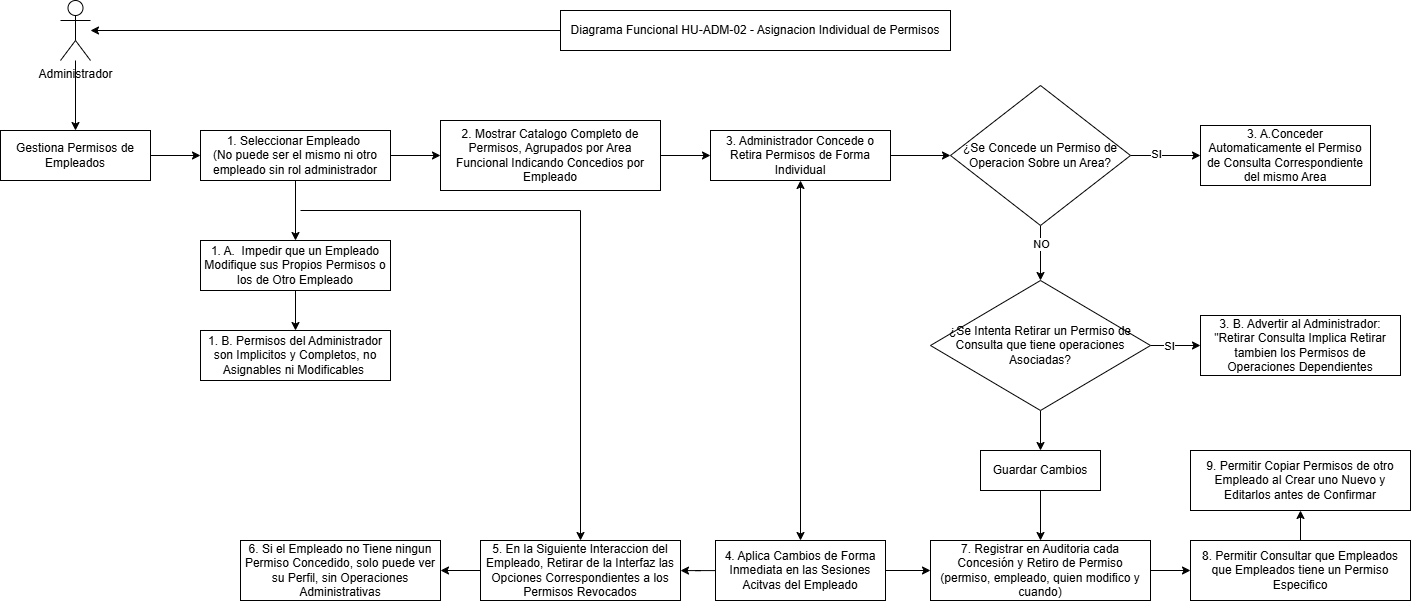

The diagram above was exported from draw.io. Its source (the exported page's mxGraphModel, read from the mxfile embedded in the PNG):
<mxGraphModel dx="1864" dy="953" grid="1" gridSize="10" guides="1" tooltips="1" connect="1" arrows="1" fold="1" page="1" pageScale="1" pageWidth="827" pageHeight="1169" math="0" shadow="0">
  <root>
    <mxCell id="0" />
    <mxCell id="1" parent="0" />
    <mxCell id="Zh055NM5zqCRjDrQjdt_-3" edge="1" parent="1" source="Zh055NM5zqCRjDrQjdt_-1" style="edgeStyle=orthogonalEdgeStyle;rounded=0;orthogonalLoop=1;jettySize=auto;html=1;exitX=0;exitY=0.5;exitDx=0;exitDy=0;" target="Zh055NM5zqCRjDrQjdt_-2">
      <mxGeometry relative="1" as="geometry" />
    </mxCell>
    <mxCell id="Zh055NM5zqCRjDrQjdt_-1" parent="1" style="rounded=0;whiteSpace=wrap;html=1;" value="&lt;font face=&quot;Helvetica&quot;&gt;Diagrama Funcional&amp;nbsp;&lt;span id=&quot;docs-internal-guid-7948ac27-7fff-98e4-9550-cf2dd6ad2b58&quot;&gt;&lt;span style=&quot;background-color: transparent; font-variant-numeric: normal; font-variant-east-asian: normal; font-variant-alternates: normal; font-variant-position: normal; font-variant-emoji: normal; vertical-align: baseline; white-space-collapse: preserve;&quot;&gt;&lt;font style=&quot;color: rgb(0, 0, 0); font-size: 12px;&quot;&gt;HU-ADM-02 - Asignacion Individual de Permisos&lt;/font&gt;&lt;/span&gt;&lt;/span&gt;&lt;/font&gt;" vertex="1">
      <mxGeometry height="40" width="390" x="700" y="40" as="geometry" />
    </mxCell>
    <mxCell id="Zh055NM5zqCRjDrQjdt_-4" edge="1" parent="1" source="Zh055NM5zqCRjDrQjdt_-2" style="edgeStyle=orthogonalEdgeStyle;rounded=0;orthogonalLoop=1;jettySize=auto;html=1;entryX=0.5;entryY=0;entryDx=0;entryDy=0;" target="Zh055NM5zqCRjDrQjdt_-5">
      <mxGeometry relative="1" as="geometry">
        <mxPoint x="215" y="160" as="targetPoint" />
      </mxGeometry>
    </mxCell>
    <mxCell id="Zh055NM5zqCRjDrQjdt_-2" parent="1" style="shape=umlActor;verticalLabelPosition=bottom;verticalAlign=top;html=1;outlineConnect=0;" value="Administrador" vertex="1">
      <mxGeometry height="60" width="30" x="200" y="30" as="geometry" />
    </mxCell>
    <mxCell id="Zh055NM5zqCRjDrQjdt_-7" edge="1" parent="1" source="Zh055NM5zqCRjDrQjdt_-5" style="edgeStyle=orthogonalEdgeStyle;rounded=0;orthogonalLoop=1;jettySize=auto;html=1;" target="Zh055NM5zqCRjDrQjdt_-6" value="">
      <mxGeometry relative="1" as="geometry" />
    </mxCell>
    <mxCell id="Zh055NM5zqCRjDrQjdt_-5" parent="1" style="rounded=0;whiteSpace=wrap;html=1;" value="Gestiona Permisos de Empleados" vertex="1">
      <mxGeometry height="50" width="150" x="140" y="160" as="geometry" />
    </mxCell>
    <mxCell id="Zh055NM5zqCRjDrQjdt_-9" edge="1" parent="1" source="Zh055NM5zqCRjDrQjdt_-6" style="edgeStyle=orthogonalEdgeStyle;rounded=0;orthogonalLoop=1;jettySize=auto;html=1;" target="Zh055NM5zqCRjDrQjdt_-8" value="">
      <mxGeometry relative="1" as="geometry" />
    </mxCell>
    <mxCell id="Zh055NM5zqCRjDrQjdt_-40" edge="1" parent="1" source="Zh055NM5zqCRjDrQjdt_-6" style="edgeStyle=orthogonalEdgeStyle;rounded=0;orthogonalLoop=1;jettySize=auto;html=1;" target="Zh055NM5zqCRjDrQjdt_-39" value="">
      <mxGeometry relative="1" as="geometry" />
    </mxCell>
    <mxCell id="Zh055NM5zqCRjDrQjdt_-6" parent="1" style="rounded=0;whiteSpace=wrap;html=1;" value="1. Seleccionar Empleado&amp;nbsp;&lt;div&gt;(No puede ser el mismo ni otro empleado sin rol administrador&lt;/div&gt;" vertex="1">
      <mxGeometry height="50" width="190" x="340" y="160" as="geometry" />
    </mxCell>
    <mxCell id="Zh055NM5zqCRjDrQjdt_-11" edge="1" parent="1" source="Zh055NM5zqCRjDrQjdt_-8" style="edgeStyle=orthogonalEdgeStyle;rounded=0;orthogonalLoop=1;jettySize=auto;html=1;" target="Zh055NM5zqCRjDrQjdt_-10" value="">
      <mxGeometry relative="1" as="geometry" />
    </mxCell>
    <mxCell id="Zh055NM5zqCRjDrQjdt_-8" parent="1" style="rounded=0;whiteSpace=wrap;html=1;" value="2. Mostrar Catalogo Completo de Permisos, Agrupados por Area Funcional Indicando Concedios por Empleado" vertex="1">
      <mxGeometry height="70" width="220" x="580" y="150" as="geometry" />
    </mxCell>
    <mxCell id="Zh055NM5zqCRjDrQjdt_-13" edge="1" parent="1" source="Zh055NM5zqCRjDrQjdt_-10" style="edgeStyle=orthogonalEdgeStyle;rounded=0;orthogonalLoop=1;jettySize=auto;html=1;" target="Zh055NM5zqCRjDrQjdt_-12" value="">
      <mxGeometry relative="1" as="geometry" />
    </mxCell>
    <mxCell id="Zh055NM5zqCRjDrQjdt_-10" parent="1" style="rounded=0;whiteSpace=wrap;html=1;" value="3. Administrador Concede o Retira Permisos de Forma Individual" vertex="1">
      <mxGeometry height="50" width="180" x="850" y="160" as="geometry" />
    </mxCell>
    <mxCell id="Zh055NM5zqCRjDrQjdt_-15" edge="1" parent="1" source="Zh055NM5zqCRjDrQjdt_-12" style="edgeStyle=orthogonalEdgeStyle;rounded=0;orthogonalLoop=1;jettySize=auto;html=1;" target="Zh055NM5zqCRjDrQjdt_-14" value="">
      <mxGeometry relative="1" as="geometry" />
    </mxCell>
    <mxCell id="Zh055NM5zqCRjDrQjdt_-16" connectable="0" parent="Zh055NM5zqCRjDrQjdt_-15" style="edgeLabel;html=1;align=center;verticalAlign=middle;resizable=0;points=[];" value="SI" vertex="1">
      <mxGeometry relative="1" x="-0.2667" y="2" as="geometry">
        <mxPoint as="offset" />
      </mxGeometry>
    </mxCell>
    <mxCell id="Zh055NM5zqCRjDrQjdt_-20" edge="1" parent="1" source="Zh055NM5zqCRjDrQjdt_-12" style="edgeStyle=orthogonalEdgeStyle;rounded=0;orthogonalLoop=1;jettySize=auto;html=1;" target="Zh055NM5zqCRjDrQjdt_-19" value="">
      <mxGeometry relative="1" as="geometry" />
    </mxCell>
    <mxCell id="Zh055NM5zqCRjDrQjdt_-21" connectable="0" parent="Zh055NM5zqCRjDrQjdt_-20" style="edgeLabel;html=1;align=center;verticalAlign=middle;resizable=0;points=[];" value="NO" vertex="1">
      <mxGeometry relative="1" x="-0.3091" as="geometry">
        <mxPoint as="offset" />
      </mxGeometry>
    </mxCell>
    <mxCell id="Zh055NM5zqCRjDrQjdt_-12" parent="1" style="rhombus;whiteSpace=wrap;html=1;rounded=0;" value="¿Se Concede un Permiso de Operacion Sobre un Area?" vertex="1">
      <mxGeometry height="140" width="180" x="1090" y="115" as="geometry" />
    </mxCell>
    <mxCell id="Zh055NM5zqCRjDrQjdt_-14" parent="1" style="whiteSpace=wrap;html=1;rounded=0;" value="3. A.Conceder Automaticamente el Permiso de Consulta Correspondiente del mismo Area" vertex="1">
      <mxGeometry height="60" width="170" x="1340" y="155" as="geometry" />
    </mxCell>
    <mxCell id="Zh055NM5zqCRjDrQjdt_-23" edge="1" parent="1" source="Zh055NM5zqCRjDrQjdt_-19" style="edgeStyle=orthogonalEdgeStyle;rounded=0;orthogonalLoop=1;jettySize=auto;html=1;" target="Zh055NM5zqCRjDrQjdt_-22" value="">
      <mxGeometry relative="1" as="geometry" />
    </mxCell>
    <mxCell id="Zh055NM5zqCRjDrQjdt_-24" connectable="0" parent="Zh055NM5zqCRjDrQjdt_-23" style="edgeLabel;html=1;align=center;verticalAlign=middle;resizable=0;points=[];" value="SI" vertex="1">
      <mxGeometry relative="1" x="-0.2533" as="geometry">
        <mxPoint as="offset" />
      </mxGeometry>
    </mxCell>
    <mxCell id="Zh055NM5zqCRjDrQjdt_-26" edge="1" parent="1" source="Zh055NM5zqCRjDrQjdt_-19" style="edgeStyle=orthogonalEdgeStyle;rounded=0;orthogonalLoop=1;jettySize=auto;html=1;" target="Zh055NM5zqCRjDrQjdt_-25" value="">
      <mxGeometry relative="1" as="geometry" />
    </mxCell>
    <mxCell id="Zh055NM5zqCRjDrQjdt_-19" parent="1" style="rhombus;whiteSpace=wrap;html=1;rounded=0;" value="¿Se Intenta Retirar un Permiso de Consulta que tiene operaciones Asociadas?" vertex="1">
      <mxGeometry height="130" width="220" x="1070" y="310" as="geometry" />
    </mxCell>
    <mxCell id="Zh055NM5zqCRjDrQjdt_-22" parent="1" style="whiteSpace=wrap;html=1;rounded=0;" value="3. B. Advertir al Administrador: &quot;Retirar Consulta Implica Retirar tambien los Permisos de Operaciones Dependientes" vertex="1">
      <mxGeometry height="60" width="200" x="1340" y="345" as="geometry" />
    </mxCell>
    <mxCell id="Zh055NM5zqCRjDrQjdt_-28" edge="1" parent="1" source="Zh055NM5zqCRjDrQjdt_-25" style="edgeStyle=orthogonalEdgeStyle;rounded=0;orthogonalLoop=1;jettySize=auto;html=1;" target="Zh055NM5zqCRjDrQjdt_-27" value="">
      <mxGeometry relative="1" as="geometry" />
    </mxCell>
    <mxCell id="Zh055NM5zqCRjDrQjdt_-25" parent="1" style="whiteSpace=wrap;html=1;rounded=0;" value="Guardar Cambios" vertex="1">
      <mxGeometry height="40" width="120" x="1120" y="480" as="geometry" />
    </mxCell>
    <mxCell id="Zh055NM5zqCRjDrQjdt_-36" edge="1" parent="1" source="Zh055NM5zqCRjDrQjdt_-27" style="edgeStyle=orthogonalEdgeStyle;rounded=0;orthogonalLoop=1;jettySize=auto;html=1;" target="Zh055NM5zqCRjDrQjdt_-35" value="">
      <mxGeometry relative="1" as="geometry" />
    </mxCell>
    <mxCell id="Zh055NM5zqCRjDrQjdt_-27" parent="1" style="whiteSpace=wrap;html=1;rounded=0;" value="7. Registrar en Auditoria cada Concesión y Retiro de Permiso&lt;div&gt;(permiso, empleado, quien modifico y cuando)&lt;/div&gt;" vertex="1">
      <mxGeometry height="60" width="220" x="1070" y="570" as="geometry" />
    </mxCell>
    <mxCell id="Zh055NM5zqCRjDrQjdt_-30" edge="1" parent="1" source="Zh055NM5zqCRjDrQjdt_-29" style="edgeStyle=orthogonalEdgeStyle;rounded=0;orthogonalLoop=1;jettySize=auto;html=1;exitX=1;exitY=0.5;exitDx=0;exitDy=0;entryX=0;entryY=0.5;entryDx=0;entryDy=0;" target="Zh055NM5zqCRjDrQjdt_-27">
      <mxGeometry relative="1" as="geometry" />
    </mxCell>
    <mxCell id="Zh055NM5zqCRjDrQjdt_-32" edge="1" parent="1" source="Zh055NM5zqCRjDrQjdt_-29" style="edgeStyle=orthogonalEdgeStyle;rounded=0;orthogonalLoop=1;jettySize=auto;html=1;" target="Zh055NM5zqCRjDrQjdt_-31" value="">
      <mxGeometry relative="1" as="geometry" />
    </mxCell>
    <mxCell id="Zh055NM5zqCRjDrQjdt_-29" parent="1" style="rounded=0;whiteSpace=wrap;html=1;" value="4. Aplica Cambios de Forma Inmediata en las Sesiones Acitvas del Empleado" vertex="1">
      <mxGeometry height="60" width="170" x="855" y="570" as="geometry" />
    </mxCell>
    <mxCell id="Zh055NM5zqCRjDrQjdt_-34" edge="1" parent="1" source="Zh055NM5zqCRjDrQjdt_-31" style="edgeStyle=orthogonalEdgeStyle;rounded=0;orthogonalLoop=1;jettySize=auto;html=1;" target="Zh055NM5zqCRjDrQjdt_-33" value="">
      <mxGeometry relative="1" as="geometry" />
    </mxCell>
    <mxCell id="Zh055NM5zqCRjDrQjdt_-31" parent="1" style="rounded=0;whiteSpace=wrap;html=1;" value="5. En la Siguiente Interaccion del Empleado, Retirar de la Interfaz las Opciones Correspondientes a los Permisos Revocados" vertex="1">
      <mxGeometry height="60" width="200" x="620" y="570" as="geometry" />
    </mxCell>
    <mxCell id="Zh055NM5zqCRjDrQjdt_-33" parent="1" style="rounded=0;whiteSpace=wrap;html=1;" value="6. Si el Empleado no Tiene ningun Permiso Concedido, solo puede ver su Perfil, sin Operaciones Administrativas" vertex="1">
      <mxGeometry height="60" width="200" x="380" y="570" as="geometry" />
    </mxCell>
    <mxCell id="Zh055NM5zqCRjDrQjdt_-38" edge="1" parent="1" source="Zh055NM5zqCRjDrQjdt_-35" style="edgeStyle=orthogonalEdgeStyle;rounded=0;orthogonalLoop=1;jettySize=auto;html=1;" target="Zh055NM5zqCRjDrQjdt_-37" value="">
      <mxGeometry relative="1" as="geometry" />
    </mxCell>
    <mxCell id="Zh055NM5zqCRjDrQjdt_-35" parent="1" style="whiteSpace=wrap;html=1;rounded=0;" value="8. Permitir Consultar que Empleados que Empleados tiene un Permiso Especifico" vertex="1">
      <mxGeometry height="60" width="220" x="1330" y="570" as="geometry" />
    </mxCell>
    <mxCell id="Zh055NM5zqCRjDrQjdt_-37" parent="1" style="whiteSpace=wrap;html=1;rounded=0;" value="9. Permitir Copiar Permisos de otro Empleado al Crear uno Nuevo y Editarlos antes de Confirmar" vertex="1">
      <mxGeometry height="60" width="220" x="1330" y="480" as="geometry" />
    </mxCell>
    <mxCell id="Zh055NM5zqCRjDrQjdt_-42" edge="1" parent="1" source="Zh055NM5zqCRjDrQjdt_-39" style="edgeStyle=orthogonalEdgeStyle;rounded=0;orthogonalLoop=1;jettySize=auto;html=1;" target="Zh055NM5zqCRjDrQjdt_-41" value="">
      <mxGeometry relative="1" as="geometry" />
    </mxCell>
    <mxCell id="Zh055NM5zqCRjDrQjdt_-39" parent="1" style="rounded=0;whiteSpace=wrap;html=1;" value="1. A.&amp;nbsp; Impedir que un Empleado Modifique sus Propios Permisos o los de Otro Empleado" vertex="1">
      <mxGeometry height="50" width="190" x="340" y="270" as="geometry" />
    </mxCell>
    <mxCell id="Zh055NM5zqCRjDrQjdt_-41" parent="1" style="rounded=0;whiteSpace=wrap;html=1;" value="1. B. Permisos del Administrador son Implicitos y Completos, no Asignables ni Modificables&amp;nbsp;" vertex="1">
      <mxGeometry height="50" width="190" x="340" y="360" as="geometry" />
    </mxCell>
    <mxCell id="Zh055NM5zqCRjDrQjdt_-43" edge="1" parent="1" source="Zh055NM5zqCRjDrQjdt_-29" style="endArrow=classic;startArrow=classic;html=1;rounded=0;entryX=0.5;entryY=1;entryDx=0;entryDy=0;exitX=0.5;exitY=0;exitDx=0;exitDy=0;" target="Zh055NM5zqCRjDrQjdt_-10" value="">
      <mxGeometry height="50" relative="1" width="50" as="geometry">
        <mxPoint x="620" y="410" as="sourcePoint" />
        <mxPoint x="670" y="360" as="targetPoint" />
      </mxGeometry>
    </mxCell>
    <mxCell id="Zh055NM5zqCRjDrQjdt_-44" edge="1" parent="1" style="endArrow=classic;html=1;rounded=0;entryX=0.5;entryY=0;entryDx=0;entryDy=0;" target="Zh055NM5zqCRjDrQjdt_-31" value="">
      <mxGeometry height="50" relative="1" width="50" as="geometry">
        <Array as="points">
          <mxPoint x="720" y="240" />
        </Array>
        <mxPoint x="440" y="240" as="sourcePoint" />
        <mxPoint x="710" y="270" as="targetPoint" />
      </mxGeometry>
    </mxCell>
  </root>
</mxGraphModel>